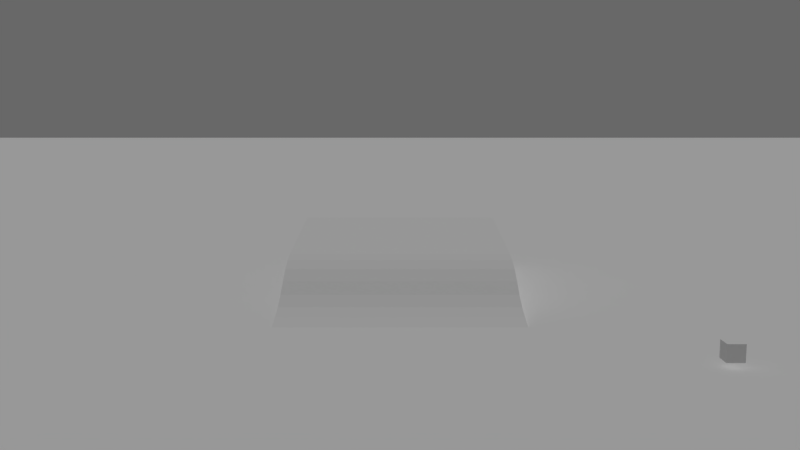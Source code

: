 # Source: AI.blend  (saved by Blender 2.78.0; exported with 4.5.12 LTS)
import bpy
from mathutils import Matrix  # noqa: F401  (used for matrix-valued properties, if any)

bpy.ops.wm.read_factory_settings(use_empty=True)
scene = bpy.context.scene
scene.name = 'AI Train'

# ---- collections
col_collection_1 = bpy.data.collections.new('Collection 1'); scene.collection.children.link(col_collection_1)
col_collection_2 = bpy.data.collections.new('Collection 2'); scene.collection.children.link(col_collection_2)
col_collection_2.hide_render = True
col_collection_2.hide_viewport = True
col_collection_3 = bpy.data.collections.new('Collection 3'); scene.collection.children.link(col_collection_3)
col_collection_3.hide_render = True
col_collection_3.hide_viewport = True
col_collection_11 = bpy.data.collections.new('Collection 11'); scene.collection.children.link(col_collection_11)
col_collection_11.hide_render = True
col_collection_11.hide_viewport = True

# ---- materials (node trees are filled in below, after node groups)
mat_material_004 = bpy.data.materials.new('Material.004')
mat_material_004.alpha_threshold = 0.0
mat_material_004.use_transparent_shadow = False
mat_material_004.roughness = 0.5
mat_material_004.line_color = (0.0, 0.0, 0.0, 1.0)
mat_material_006 = bpy.data.materials.new('Material.006')
mat_material_006.alpha_threshold = 0.0
mat_material_006.use_transparent_shadow = False
mat_material_006.roughness = 0.5
mat_slow_001 = bpy.data.materials.new('Slow.001')
mat_slow_001.alpha_threshold = 0.0
mat_slow_001.use_transparent_shadow = False
mat_slow_001.diffuse_color = (1.0, 0.0, 0.00242, 1.0)
mat_slow_001.roughness = 0.5
mat_fast_001 = bpy.data.materials.new('Fast.001')
mat_fast_001.alpha_threshold = 0.0
mat_fast_001.use_transparent_shadow = False
mat_fast_001.diffuse_color = (0.0, 1.0, 0.0, 1.0)
mat_fast_001.roughness = 0.5
mat_material_005 = bpy.data.materials.new('Material.005')
mat_material_005.alpha_threshold = 0.0
mat_material_005.use_transparent_shadow = False
mat_material_005.roughness = 0.5
mat_material_005.line_color = (0.0, 0.0, 0.0, 1.0)
mat_material_007 = bpy.data.materials.new('Material.007')
mat_material_007.alpha_threshold = 0.0
mat_material_007.use_transparent_shadow = False
mat_material_007.roughness = 0.5

# ---- material node trees

# ---- world
world_world_001 = bpy.data.worlds.new('World.001'); scene.world = world_world_001
world_world_001.color = (0.1376, 0.1376, 0.1376)
world_world_001.use_sun_shadow = False
world_world_001.sun_shadow_jitter_overblur = 0.0
world_world_001.cycles.sampling_method = 'MANUAL'

# ---- cameras
cam_camera_001 = bpy.data.cameras.new('Camera.001')
cam_camera_001.clip_end = 777.8
cam_camera_001.lens = 35.0
cam_camera_001.sensor_width = 32.0
cam_camera_001.sensor_height = 18.0
cam_camera_001.ortho_scale = 7.314
cam_camera_001.show_mist = True
cam_camera_001.dof.focus_distance = 0.0
cam_camera_001.dof.aperture_fstop = 128.0

# ---- lights
light_lamp_001 = bpy.data.lights.new('Lamp.001', 'SUN')
light_lamp_001.transmission_factor = 0.0
light_lamp_001.cutoff_distance = 30.0
light_lamp_001.use_shadow = False
light_lamp_001.angle = 0.1993
light_lamp_001.energy = 1.0
light_lamp_001.shadow_buffer_clip_start = 1.001
light_lamp_001.shadow_soft_size = 0.1
light_lamp_001.shadow_cascade_max_distance = 1000.0

# ---- meshes
me_cube_003 = bpy.data.meshes.new('Cube.003')
me_cube_003.from_pydata([(-1.0, -1.0, -1.0), (-1.0, -1.0, 1.0), (-1.0, 1.0, -1.0), (-1.0, 1.0, 1.0), (1.0, -1.0, -1.0), (1.0, -1.0, 1.0), (1.0, 1.0, -1.0), (1.0, 1.0, 1.0)], [], [(0, 1, 3, 2), (2, 3, 7, 6), (6, 7, 5, 4), (4, 5, 1, 0), (2, 6, 4, 0), (7, 3, 1, 5)])
me_cube_003.use_remesh_preserve_volume = False
me_cube_003.use_remesh_preserve_attributes = False
me_cube_003.use_mirror_vertex_groups = False
me_cube_003.update()
me_cube_004 = bpy.data.meshes.new('Cube.004')
me_cube_004.from_pydata([(-15.82, 1.674, -0.5367), (15.82, -1.0, -1.013), (15.82, 20.39, -1.013), (15.82, 20.39, 5.4), (15.82, 1.674, -1.013), (15.82, 4.349, -1.013), (15.82, 7.023, -1.013), (15.82, 9.697, -1.013), (15.82, 12.37, -1.013), (15.82, 15.05, -1.013), (15.82, 17.72, -1.013), (15.82, 17.72, 4.938), (15.82, 15.05, 4.155), (15.82, 12.37, 3.019), (15.82, 9.697, 1.664), (15.82, 7.023, 0.6404), (15.82, 4.349, -0.02253), (15.82, 1.674, -0.5367), (-15.82, 4.349, -0.02253), (-15.82, 7.023, 0.6404), (-15.82, 9.697, 1.664), (-15.82, 12.37, 3.019), (-15.82, 15.05, 4.155), (-15.82, 17.72, 4.938), (-15.82, 17.72, -1.013), (-15.82, 15.05, -1.013), (-15.82, 12.37, -1.013), (-15.82, 9.697, -1.013), (-15.82, 7.023, -1.013), (-15.82, 4.349, -1.013), (-15.82, 1.674, -1.013), (-15.82, 20.39, 5.4), (-15.82, 20.39, -1.013), (-15.82, -1.0, -1.013), (15.82, 44.09, -1.013), (15.82, 44.09, 7.621), (-15.82, 44.09, 7.621), (-15.82, 44.09, -1.013)], [], [(30, 33, 0), (12, 22, 21, 13), (2, 3, 11, 10), (32, 24, 23, 31), (10, 11, 12, 9), (9, 12, 13, 8), (8, 13, 14, 7), (7, 14, 15, 6), (6, 15, 16, 5), (5, 16, 17, 4), (4, 17, 1), (24, 25, 22, 23), (25, 26, 21, 22), (26, 27, 20, 21), (27, 28, 19, 20), (28, 29, 18, 19), (29, 30, 0, 18), (32, 31, 36, 37), (13, 21, 20, 14), (14, 20, 19, 15), (15, 19, 18, 16), (17, 0, 33, 1), (16, 18, 0, 17), (3, 31, 23, 11), (11, 23, 22, 12), (34, 37, 36, 35), (31, 3, 35, 36), (3, 2, 34, 35)])
me_cube_004.materials.append(mat_material_004)
me_cube_004.use_remesh_preserve_volume = False
me_cube_004.use_remesh_preserve_attributes = False
me_cube_004.use_mirror_vertex_groups = False
me_cube_004.update()
me_plane_001 = bpy.data.meshes.new('Plane.001')
me_plane_001.from_pydata([(-1899.0, -1899.0, 0.0), (1899.0, -1899.0, 0.0), (-1899.0, 1899.0, 0.0), (1899.0, 1899.0, 0.0)], [], [(0, 1, 3, 2)])
me_plane_001.materials.append(mat_material_006)
me_plane_001.use_remesh_preserve_volume = False
me_plane_001.use_remesh_preserve_attributes = False
me_plane_001.use_mirror_vertex_groups = False
me_plane_001.update()
me_cylinder_003 = bpy.data.meshes.new('Cylinder.003')
me_cylinder_003.from_pydata([(1.028e-07, 1.37, -0.3), (-6.052e-08, 1.37, 0.3), (0.685, 1.186, -0.3), (0.685, 1.186, 0.3), (1.186, 0.685, -0.3), (1.186, 0.685, 0.3), (1.37, -1.354e-07, -0.3), (1.37, 1.222e-07, 0.3), (1.186, -0.685, -0.3), (1.186, -0.685, 0.3), (0.685, -1.186, -0.3), (0.685, -1.186, 0.3), (3.069e-07, -1.37, -0.3), (1.436e-07, -1.37, 0.3), (-0.685, -1.186, -0.3), (-0.685, -1.186, 0.3), (-1.186, -0.685, -0.3), (-1.186, -0.685, 0.3), (-1.37, -7.124e-07, -0.3), (-1.37, -4.548e-07, 0.3), (-1.186, 0.685, -0.3), (-1.186, 0.685, 0.3), (-0.685, 1.186, -0.3), (-0.685, 1.186, 0.3)], [], [(0, 1, 3, 2), (2, 3, 5, 4), (4, 5, 7, 6), (6, 7, 9, 8), (8, 9, 11, 10), (10, 11, 13, 12), (12, 13, 15, 14), (14, 15, 17, 16), (16, 17, 19, 18), (18, 19, 21, 20), (3, 1, 23, 21, 19, 17, 15, 13, 11, 9, 7, 5), (20, 21, 23, 22), (22, 23, 1, 0), (0, 2, 4, 6, 8, 10, 12, 14, 16, 18, 20, 22)])
me_cylinder_003.materials.append(mat_material_004)
me_cylinder_003.use_remesh_preserve_volume = False
me_cylinder_003.use_remesh_preserve_attributes = False
me_cylinder_003.use_mirror_vertex_groups = False
me_cylinder_003.update()
me_cylinder_004 = bpy.data.meshes.new('Cylinder.004')
me_cylinder_004.from_pydata([(1.028e-07, 1.37, -0.3), (-6.052e-08, 1.37, 0.3), (0.685, 1.186, -0.3), (0.685, 1.186, 0.3), (1.186, 0.685, -0.3), (1.186, 0.685, 0.3), (1.37, -1.354e-07, -0.3), (1.37, 1.222e-07, 0.3), (1.186, -0.685, -0.3), (1.186, -0.685, 0.3), (0.685, -1.186, -0.3), (0.685, -1.186, 0.3), (3.069e-07, -1.37, -0.3), (1.436e-07, -1.37, 0.3), (-0.685, -1.186, -0.3), (-0.685, -1.186, 0.3), (-1.186, -0.685, -0.3), (-1.186, -0.685, 0.3), (-1.37, -7.124e-07, -0.3), (-1.37, -4.548e-07, 0.3), (-1.186, 0.685, -0.3), (-1.186, 0.685, 0.3), (-0.685, 1.186, -0.3), (-0.685, 1.186, 0.3)], [], [(0, 1, 3, 2), (2, 3, 5, 4), (4, 5, 7, 6), (6, 7, 9, 8), (8, 9, 11, 10), (10, 11, 13, 12), (12, 13, 15, 14), (14, 15, 17, 16), (16, 17, 19, 18), (18, 19, 21, 20), (3, 1, 23, 21, 19, 17, 15, 13, 11, 9, 7, 5), (20, 21, 23, 22), (22, 23, 1, 0), (0, 2, 4, 6, 8, 10, 12, 14, 16, 18, 20, 22)])
me_cylinder_004.materials.append(mat_slow_001)
me_cylinder_004.use_remesh_preserve_volume = False
me_cylinder_004.use_remesh_preserve_attributes = False
me_cylinder_004.use_mirror_vertex_groups = False
me_cylinder_004.update()
me_cylinder_005 = bpy.data.meshes.new('Cylinder.005')
me_cylinder_005.from_pydata([(1.028e-07, 1.37, -0.3), (-6.052e-08, 1.37, 0.3), (0.685, 1.186, -0.3), (0.685, 1.186, 0.3), (1.186, 0.685, -0.3), (1.186, 0.685, 0.3), (1.37, -1.354e-07, -0.3), (1.37, 1.222e-07, 0.3), (1.186, -0.685, -0.3), (1.186, -0.685, 0.3), (0.685, -1.186, -0.3), (0.685, -1.186, 0.3), (3.069e-07, -1.37, -0.3), (1.436e-07, -1.37, 0.3), (-0.685, -1.186, -0.3), (-0.685, -1.186, 0.3), (-1.186, -0.685, -0.3), (-1.186, -0.685, 0.3), (-1.37, -7.124e-07, -0.3), (-1.37, -4.548e-07, 0.3), (-1.186, 0.685, -0.3), (-1.186, 0.685, 0.3), (-0.685, 1.186, -0.3), (-0.685, 1.186, 0.3)], [], [(0, 1, 3, 2), (2, 3, 5, 4), (4, 5, 7, 6), (6, 7, 9, 8), (8, 9, 11, 10), (10, 11, 13, 12), (12, 13, 15, 14), (14, 15, 17, 16), (16, 17, 19, 18), (18, 19, 21, 20), (3, 1, 23, 21, 19, 17, 15, 13, 11, 9, 7, 5), (20, 21, 23, 22), (22, 23, 1, 0), (0, 2, 4, 6, 8, 10, 12, 14, 16, 18, 20, 22)])
me_cylinder_005.materials.append(mat_fast_001)
me_cylinder_005.use_remesh_preserve_volume = False
me_cylinder_005.use_remesh_preserve_attributes = False
me_cylinder_005.use_mirror_vertex_groups = False
me_cylinder_005.update()
me_cube_005 = bpy.data.meshes.new('Cube.005')
me_cube_005.from_pydata([(1.0, 3.4, -1.0), (1.0, -3.4, -1.0), (-1.0, -3.4, -1.0), (-1.0, 3.4, -1.0), (1.0, 3.4, 1.0), (1.0, -3.4, 1.0), (-1.0, -3.4, 1.0), (-1.0, 3.4, 1.0)], [], [(0, 1, 2, 3), (4, 7, 6, 5), (0, 4, 5, 1), (1, 5, 6, 2), (2, 6, 7, 3), (4, 0, 3, 7)])
me_cube_005.materials.append(mat_material_005)
me_cube_005.use_remesh_preserve_volume = False
me_cube_005.use_remesh_preserve_attributes = False
me_cube_005.use_mirror_vertex_groups = False
me_cube_005.update()
me_slot_004 = bpy.data.meshes.new('Slot.004')
me_slot_004.from_pydata([(-0.2308, -0.2308, -0.2308), (-0.2308, -0.2308, 0.2308), (-0.2308, 0.2308, -0.2308), (-0.2308, 0.2308, 0.2308), (0.2308, -0.2308, -0.2308), (0.2308, -0.2308, 0.2308), (0.2308, 0.2308, -0.2308), (0.2308, 0.2308, 0.2308)], [], [(0, 1, 3, 2), (2, 3, 7, 6), (6, 7, 5, 4), (4, 5, 1, 0), (2, 6, 4, 0), (7, 3, 1, 5)])
me_slot_004.materials.append(mat_material_007)
me_slot_004.use_remesh_preserve_volume = False
me_slot_004.use_remesh_preserve_attributes = False
me_slot_004.use_mirror_vertex_groups = False
me_slot_004.update()
me_slot_002 = bpy.data.meshes.new('Slot.002')
me_slot_002.from_pydata([(-0.2308, -0.2308, -0.2308), (-0.2308, -0.2308, 0.2308), (-0.2308, 0.2308, -0.2308), (-0.2308, 0.2308, 0.2308), (0.2308, -0.2308, -0.2308), (0.2308, -0.2308, 0.2308), (0.2308, 0.2308, -0.2308), (0.2308, 0.2308, 0.2308)], [], [(0, 1, 3, 2), (2, 3, 7, 6), (6, 7, 5, 4), (4, 5, 1, 0), (2, 6, 4, 0), (7, 3, 1, 5)])
me_slot_002.materials.append(mat_material_007)
me_slot_002.use_remesh_preserve_volume = False
me_slot_002.use_remesh_preserve_attributes = False
me_slot_002.use_mirror_vertex_groups = False
me_slot_002.update()
me_slot_006 = bpy.data.meshes.new('Slot.006')
me_slot_006.from_pydata([(-0.2308, -0.2308, -0.2308), (-0.2308, -0.2308, 0.2308), (-0.2308, 0.2308, -0.2308), (-0.2308, 0.2308, 0.2308), (0.2308, -0.2308, -0.2308), (0.2308, -0.2308, 0.2308), (0.2308, 0.2308, -0.2308), (0.2308, 0.2308, 0.2308)], [], [(0, 1, 3, 2), (2, 3, 7, 6), (6, 7, 5, 4), (4, 5, 1, 0), (2, 6, 4, 0), (7, 3, 1, 5)])
me_slot_006.materials.append(mat_material_007)
me_slot_006.use_remesh_preserve_volume = False
me_slot_006.use_remesh_preserve_attributes = False
me_slot_006.use_mirror_vertex_groups = False
me_slot_006.update()
me_slot_007 = bpy.data.meshes.new('Slot.007')
me_slot_007.from_pydata([(-0.2308, -0.2308, -0.2308), (-0.2308, -0.2308, 0.2308), (-0.2308, 0.2308, -0.2308), (-0.2308, 0.2308, 0.2308), (0.2308, -0.2308, -0.2308), (0.2308, -0.2308, 0.2308), (0.2308, 0.2308, -0.2308), (0.2308, 0.2308, 0.2308)], [], [(0, 1, 3, 2), (2, 3, 7, 6), (6, 7, 5, 4), (4, 5, 1, 0), (2, 6, 4, 0), (7, 3, 1, 5)])
me_slot_007.materials.append(mat_material_007)
me_slot_007.use_remesh_preserve_volume = False
me_slot_007.use_remesh_preserve_attributes = False
me_slot_007.use_mirror_vertex_groups = False
me_slot_007.update()

# ---- objects
ob_target = bpy.data.objects.new('Target', me_cube_003)
ob_cube_002 = bpy.data.objects.new('Cube.002', me_cube_004)
ob_floor_001 = bpy.data.objects.new('Floor.001', me_plane_001)
ob_lamp_001 = bpy.data.objects.new('Lamp.001', light_lamp_001)
ob_camera_001 = bpy.data.objects.new('Camera.001', cam_camera_001)
ob_nonewheel_001 = bpy.data.objects.new('NoneWheel.001', me_cylinder_003)
ob_slowwheel_001 = bpy.data.objects.new('SlowWheel.001', me_cylinder_004)
ob_fastwheel_001 = bpy.data.objects.new('FastWheel.001', me_cylinder_005)
ob_master_learner = bpy.data.objects.new('Master.Learner', me_cube_005)
ob_cube_008 = bpy.data.objects.new('Cube.008', me_slot_004)
ob_cube_003 = bpy.data.objects.new('Cube.003', me_slot_002)
ob_cube_006 = bpy.data.objects.new('Cube.006', me_slot_006)
ob_cube_007 = bpy.data.objects.new('Cube.007', me_slot_007)

# ---- transforms, parenting, visibility, modifiers, constraints
ob_target.location = (34.65, 17.99, 0.7526)
ob_target.lineart.crease_threshold = 0.0
ob_cube_002.location = (0.0, 33.3, -0.3984)
ob_cube_002.lineart.crease_threshold = 0.0
ob_floor_001.location = (0.0, 0.0, -1.0)
ob_floor_001.lineart.crease_threshold = 0.0
ob_lamp_001.location = (25.01, 1.005, 23.49)
ob_lamp_001.rotation_euler = (0.6503, 0.05522, 1.866)
ob_lamp_001.lock_rotations_4d = False
ob_lamp_001.empty_display_type = 'ARROWS'
ob_lamp_001.color = (0.0, 0.0, 0.0, 0.0)
ob_lamp_001.lineart.crease_threshold = 0.0
ob_camera_001.location = (1.686e-06, -70.51, 25.89)
ob_camera_001.rotation_euler = (1.437, 0.0, 0.0)
ob_camera_001.lock_rotations_4d = False
ob_camera_001.empty_display_type = 'ARROWS'
ob_camera_001.color = (0.0, 0.0, 0.0, 0.0)
ob_camera_001.display_type = 'WIRE'
ob_camera_001.lineart.crease_threshold = 0.0
ob_nonewheel_001.location = (-4.104, 0.0, 0.0)
ob_nonewheel_001.lineart.crease_threshold = 0.0
ob_slowwheel_001.location = (3.155, 0.0, 0.0)
ob_slowwheel_001.lineart.crease_threshold = 0.0
ob_fastwheel_001.location = (0.0, 0.0, 0.0)
ob_fastwheel_001.lineart.crease_threshold = 0.0
ob_master_learner.location = (0.0, 0.0, 1.0)
ob_master_learner.lock_rotations_4d = False
ob_master_learner.empty_display_type = 'ARROWS'
ob_master_learner.lineart.crease_threshold = 0.0
ob_cube_008.parent = ob_master_learner
ob_cube_008.matrix_parent_inverse = Matrix(((1.0, 0.0, 0.0, 0.0), (0.0, 1.0, 0.0, 0.0), (0.0, 0.0, 1.0, -1.0), (0.0, 0.0, 0.0, 1.0)))
ob_cube_008.location = (-1.0, 3.17, 1.0)
ob_cube_008.lineart.crease_threshold = 0.0
ob_cube_003.parent = ob_master_learner
ob_cube_003.matrix_parent_inverse = Matrix(((1.0, 0.0, 0.0, 0.0), (0.0, 1.0, 0.0, 0.0), (0.0, 0.0, 1.0, -1.0), (0.0, 0.0, 0.0, 1.0)))
ob_cube_003.location = (1.0, 3.17, 1.0)
ob_cube_003.lineart.crease_threshold = 0.0
ob_cube_006.parent = ob_master_learner
ob_cube_006.matrix_parent_inverse = Matrix(((1.0, 0.0, 0.0, 0.0), (0.0, 1.0, 0.0, 0.0), (0.0, 0.0, 1.0, -1.0), (0.0, 0.0, 0.0, 1.0)))
ob_cube_006.location = (1.0, -3.1, 1.0)
ob_cube_006.lineart.crease_threshold = 0.0
ob_cube_007.parent = ob_master_learner
ob_cube_007.matrix_parent_inverse = Matrix(((1.0, 0.0, 0.0, 0.0), (0.0, 1.0, 0.0, 0.0), (0.0, 0.0, 1.0, -1.0), (0.0, 0.0, 0.0, 1.0)))
ob_cube_007.location = (-1.0, -3.1, 1.0)
ob_cube_007.lineart.crease_threshold = 0.0

# ---- collection membership
col_collection_1.objects.link(ob_target)
col_collection_1.objects.link(ob_cube_002)
col_collection_1.objects.link(ob_floor_001)
col_collection_1.objects.link(ob_lamp_001)
col_collection_1.objects.link(ob_camera_001)
col_collection_2.objects.link(ob_nonewheel_001)
col_collection_3.objects.link(ob_slowwheel_001)
col_collection_3.objects.link(ob_fastwheel_001)
col_collection_11.objects.link(ob_master_learner)
col_collection_11.objects.link(ob_cube_008)
col_collection_11.objects.link(ob_cube_003)
col_collection_11.objects.link(ob_cube_006)
col_collection_11.objects.link(ob_cube_007)

# ---- scene / render settings (as saved in the file)
scene.camera = ob_camera_001
scene.frame_start = 1; scene.frame_end = 250; scene.frame_set(1)
scene.render.engine = 'BLENDER_EEVEE_NEXT'
scene.render.resolution_percentage = 50
scene.render.dither_intensity = 0.0
scene.cycles.use_denoising = False
scene.cycles.samples = 128
scene.cycles.sampling_pattern = 'TABULATED_SOBOL'
scene.cycles.light_sampling_threshold = 0.0
scene.cycles.use_adaptive_sampling = False
scene.cycles.use_light_tree = False
scene.cycles.blur_glossy = 0.0
scene.cycles.sample_clamp_indirect = 0.0
scene.view_settings.view_transform = 'Standard'
bpy.context.view_layer.update()
